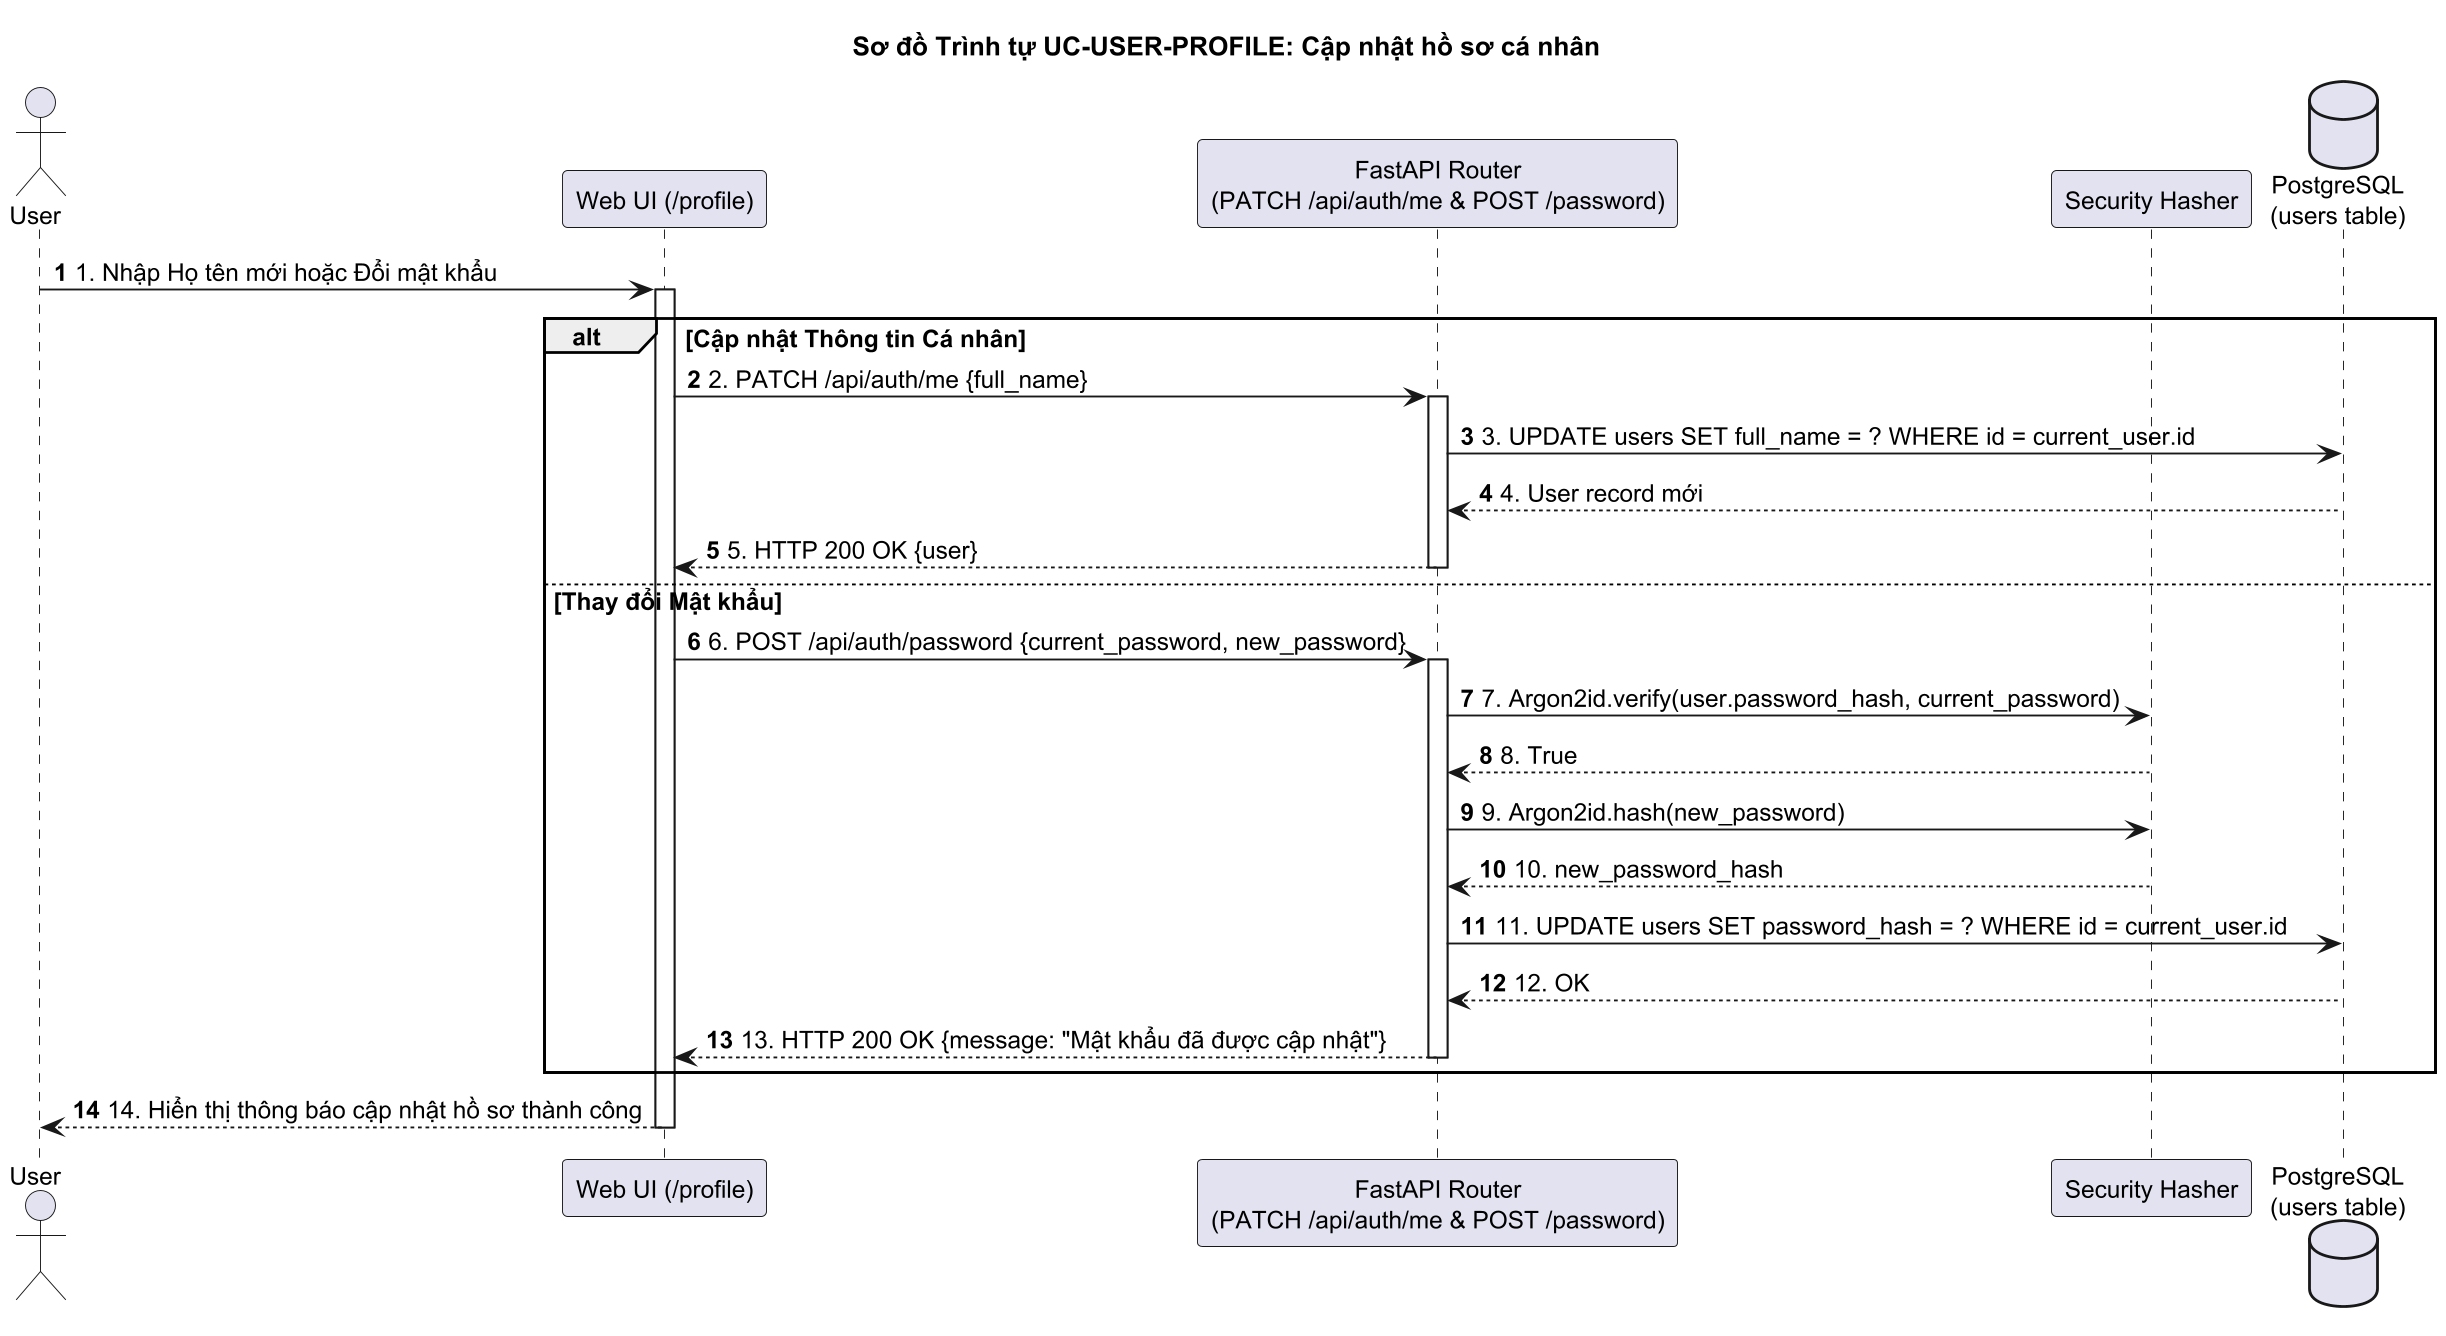

The diagram above was rendered by PlantUML. Its source (embedded in the PNG):
@startuml
autonumber
skinparam responseMessageBelowArrow true
skinparam defaultFontSize 13
skinparam dpi 180

actor "User" as user
participant "Web UI (/profile)" as ui
participant "FastAPI Router\n(PATCH /api/auth/me & POST /password)" as router
participant "Security Hasher" as service
database "PostgreSQL\n(users table)" as db

title Sơ đồ Trình tự UC-USER-PROFILE: Cập nhật hồ sơ cá nhân

user -> ui: 1. Nhập Họ tên mới hoặc Đổi mật khẩu
activate ui

alt Cập nhật Thông tin Cá nhân
    ui -> router: 2. PATCH /api/auth/me {full_name}
    activate router
    router -> db: 3. UPDATE users SET full_name = ? WHERE id = current_user.id
    db --> router: 4. User record mới
    router --> ui: 5. HTTP 200 OK {user}
    deactivate router
else Thay đổi Mật khẩu
    ui -> router: 6. POST /api/auth/password {current_password, new_password}
    activate router
    router -> service: 7. Argon2id.verify(user.password_hash, current_password)
    service --> router: 8. True
    router -> service: 9. Argon2id.hash(new_password)
    service --> router: 10. new_password_hash
    router -> db: 11. UPDATE users SET password_hash = ? WHERE id = current_user.id
    db --> router: 12. OK
    router --> ui: 13. HTTP 200 OK {message: "Mật khẩu đã được cập nhật"}
    deactivate router
end

ui --> user: 14. Hiển thị thông báo cập nhật hồ sơ thành công
deactivate ui
@enduml